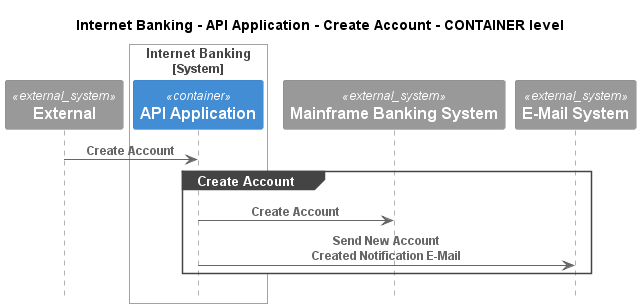

The diagram above was rendered by PlantUML. Its source (embedded in the PNG):
@startuml
!pragma layout smetana
!include ..\..\..\..\..\..\.c4s\C4_Sequence.puml

title Internet Banking - API Application - Create Account - CONTAINER level

System_Ext(C4InterFlow.SoftwareSystems.ExternalSystem, "External", "")

System_Boundary(BigBankPlc.SoftwareSystems.InternetBanking, "Internet Banking")
    Container(BigBankPlc.SoftwareSystems.InternetBanking.Containers.APIApplication, "API Application", "", "")
Boundary_End()
System_Ext(BigBankPlc.SoftwareSystems.MainframeBankingSystem, "Mainframe Banking System", "")
System_Ext(BigBankPlc.SoftwareSystems.EMailSystem, "E-Mail System", "")

Rel(C4InterFlow.SoftwareSystems.ExternalSystem, BigBankPlc.SoftwareSystems.InternetBanking.Containers.APIApplication, "Create Account")
group Create Account
Rel(BigBankPlc.SoftwareSystems.InternetBanking.Containers.APIApplication, BigBankPlc.SoftwareSystems.MainframeBankingSystem, "Create Account")
Rel(BigBankPlc.SoftwareSystems.InternetBanking.Containers.APIApplication, BigBankPlc.SoftwareSystems.EMailSystem, "Send New Account Created Notification E-Mail")
end


@enduml